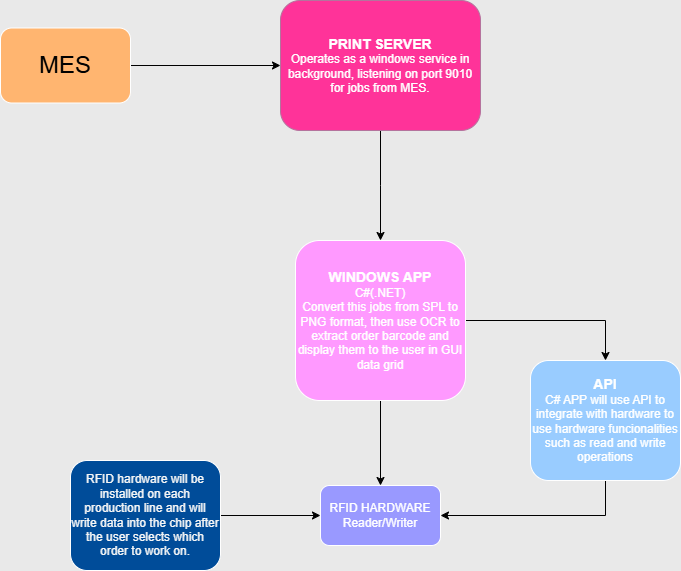

The diagram above was exported from draw.io. Its source (the exported page's mxGraphModel, read from the mxfile embedded in the PNG):
<mxGraphModel dx="1665" dy="846" grid="0" gridSize="10" guides="1" tooltips="1" connect="1" arrows="1" fold="1" page="1" pageScale="1" pageWidth="827" pageHeight="1169" background="light-dark(#FFFFFF,#E9E9E9)" math="0" shadow="0">
  <root>
    <mxCell id="WIyWlLk6GJQsqaUBKTNV-0" />
    <mxCell id="WIyWlLk6GJQsqaUBKTNV-1" parent="WIyWlLk6GJQsqaUBKTNV-0" />
    <mxCell id="Uw4lkLnTLW-4gtWk0V0L-7" style="edgeStyle=orthogonalEdgeStyle;rounded=0;orthogonalLoop=1;jettySize=auto;html=1;strokeColor=light-dark(#000000,#000000);" parent="WIyWlLk6GJQsqaUBKTNV-1" source="Uw4lkLnTLW-4gtWk0V0L-0" edge="1">
      <mxGeometry relative="1" as="geometry">
        <mxPoint x="420" y="280" as="targetPoint" />
      </mxGeometry>
    </mxCell>
    <mxCell id="Uw4lkLnTLW-4gtWk0V0L-0" value="&lt;font style=&quot;font-size: 14px;&quot;&gt;&lt;b&gt;PRINT SERVER&lt;/b&gt;&lt;/font&gt;&lt;div&gt;Operates as a windows service in background, listening on port 9010 for jobs from MES.&lt;/div&gt;" style="rounded=1;whiteSpace=wrap;html=1;strokeColor=light-dark(#000000,#B5739D);fillColor=light-dark(#FFFFFF,#FF3399);" parent="WIyWlLk6GJQsqaUBKTNV-1" vertex="1">
      <mxGeometry x="320" y="40" width="200" height="130" as="geometry" />
    </mxCell>
    <mxCell id="Uw4lkLnTLW-4gtWk0V0L-5" style="edgeStyle=orthogonalEdgeStyle;rounded=0;orthogonalLoop=1;jettySize=auto;html=1;exitX=1;exitY=0.5;exitDx=0;exitDy=0;entryX=0;entryY=0.5;entryDx=0;entryDy=0;strokeColor=light-dark(#000000,#000000);" parent="WIyWlLk6GJQsqaUBKTNV-1" source="Uw4lkLnTLW-4gtWk0V0L-2" target="Uw4lkLnTLW-4gtWk0V0L-0" edge="1">
      <mxGeometry relative="1" as="geometry" />
    </mxCell>
    <mxCell id="Uw4lkLnTLW-4gtWk0V0L-2" value="&lt;font style=&quot;font-size: 24px; color: light-dark(rgb(0, 0, 0), rgb(0, 0, 0));&quot;&gt;MES&lt;/font&gt;" style="rounded=1;whiteSpace=wrap;html=1;fillColor=light-dark(#FFFFFF,#FFB570);" parent="WIyWlLk6GJQsqaUBKTNV-1" vertex="1">
      <mxGeometry x="40" y="67.5" width="130" height="75" as="geometry" />
    </mxCell>
    <mxCell id="Uw4lkLnTLW-4gtWk0V0L-21" style="edgeStyle=orthogonalEdgeStyle;rounded=0;orthogonalLoop=1;jettySize=auto;html=1;exitX=0.5;exitY=1;exitDx=0;exitDy=0;entryX=0.5;entryY=0;entryDx=0;entryDy=0;strokeColor=light-dark(#000000,#000000);" parent="WIyWlLk6GJQsqaUBKTNV-1" source="Uw4lkLnTLW-4gtWk0V0L-13" target="Uw4lkLnTLW-4gtWk0V0L-16" edge="1">
      <mxGeometry relative="1" as="geometry">
        <mxPoint x="420" y="520" as="targetPoint" />
      </mxGeometry>
    </mxCell>
    <mxCell id="Uw4lkLnTLW-4gtWk0V0L-25" style="edgeStyle=orthogonalEdgeStyle;rounded=0;orthogonalLoop=1;jettySize=auto;html=1;exitX=1;exitY=0.5;exitDx=0;exitDy=0;entryX=0.5;entryY=0;entryDx=0;entryDy=0;strokeColor=light-dark(#000000,#000000);" parent="WIyWlLk6GJQsqaUBKTNV-1" source="Uw4lkLnTLW-4gtWk0V0L-13" target="Uw4lkLnTLW-4gtWk0V0L-24" edge="1">
      <mxGeometry relative="1" as="geometry">
        <mxPoint x="650" y="360" as="targetPoint" />
      </mxGeometry>
    </mxCell>
    <mxCell id="Uw4lkLnTLW-4gtWk0V0L-13" value="&lt;font style=&quot;font-size: 14px;&quot;&gt;&lt;b&gt;WINDOWS APP&lt;/b&gt;&lt;/font&gt;&lt;br&gt;&lt;div&gt;C#(.NET)&lt;/div&gt;&lt;div&gt;Convert this jobs from SPL to PNG format, then use OCR to extract order barcode and display them to the user in GUI data grid&lt;/div&gt;" style="rounded=1;whiteSpace=wrap;html=1;fillColor=light-dark(#FFFFFF,#FF99FF);" parent="WIyWlLk6GJQsqaUBKTNV-1" vertex="1">
      <mxGeometry x="335" y="280" width="170" height="160" as="geometry" />
    </mxCell>
    <mxCell id="Uw4lkLnTLW-4gtWk0V0L-16" value="RFID HARDWARE&lt;div&gt;Reader/Writer&lt;/div&gt;" style="rounded=1;whiteSpace=wrap;html=1;fillColor=light-dark(#FFFFFF,#9999FF);" parent="WIyWlLk6GJQsqaUBKTNV-1" vertex="1">
      <mxGeometry x="360" y="525" width="120" height="60" as="geometry" />
    </mxCell>
    <mxCell id="Uw4lkLnTLW-4gtWk0V0L-26" style="edgeStyle=orthogonalEdgeStyle;rounded=0;orthogonalLoop=1;jettySize=auto;html=1;exitX=0.5;exitY=1;exitDx=0;exitDy=0;entryX=1;entryY=0.5;entryDx=0;entryDy=0;strokeColor=light-dark(#000000,#000000);" parent="WIyWlLk6GJQsqaUBKTNV-1" source="Uw4lkLnTLW-4gtWk0V0L-24" target="Uw4lkLnTLW-4gtWk0V0L-16" edge="1">
      <mxGeometry relative="1" as="geometry">
        <mxPoint x="645" y="560" as="targetPoint" />
      </mxGeometry>
    </mxCell>
    <mxCell id="Uw4lkLnTLW-4gtWk0V0L-24" value="&lt;div&gt;&lt;font style=&quot;font-size: 14px;&quot;&gt;&lt;b&gt;API&lt;/b&gt;&lt;/font&gt;&lt;/div&gt;C# APP will use API to integrate with hardware to use hardware funcionalities such as read and write operations" style="rounded=1;whiteSpace=wrap;html=1;fillColor=light-dark(#FFFFFF,#99CCFF);" parent="WIyWlLk6GJQsqaUBKTNV-1" vertex="1">
      <mxGeometry x="570" y="400" width="150" height="120" as="geometry" />
    </mxCell>
    <mxCell id="Uw4lkLnTLW-4gtWk0V0L-31" style="edgeStyle=orthogonalEdgeStyle;rounded=0;orthogonalLoop=1;jettySize=auto;html=1;exitX=1;exitY=0.5;exitDx=0;exitDy=0;entryX=0;entryY=0.5;entryDx=0;entryDy=0;strokeColor=light-dark(#000000,#000000);" parent="WIyWlLk6GJQsqaUBKTNV-1" source="Uw4lkLnTLW-4gtWk0V0L-28" target="Uw4lkLnTLW-4gtWk0V0L-16" edge="1">
      <mxGeometry relative="1" as="geometry" />
    </mxCell>
    <mxCell id="Uw4lkLnTLW-4gtWk0V0L-28" value="&lt;font style=&quot;color: light-dark(rgb(0, 0, 0), rgb(246, 246, 246));&quot;&gt;RFID hardware will be installed on each production line and will write data into the chip after the user selects which order to work on.&lt;/font&gt;" style="rounded=1;whiteSpace=wrap;html=1;fillColor=light-dark(#FFFFFF,#004C99);" parent="WIyWlLk6GJQsqaUBKTNV-1" vertex="1">
      <mxGeometry x="110" y="500" width="150" height="110" as="geometry" />
    </mxCell>
  </root>
</mxGraphModel>